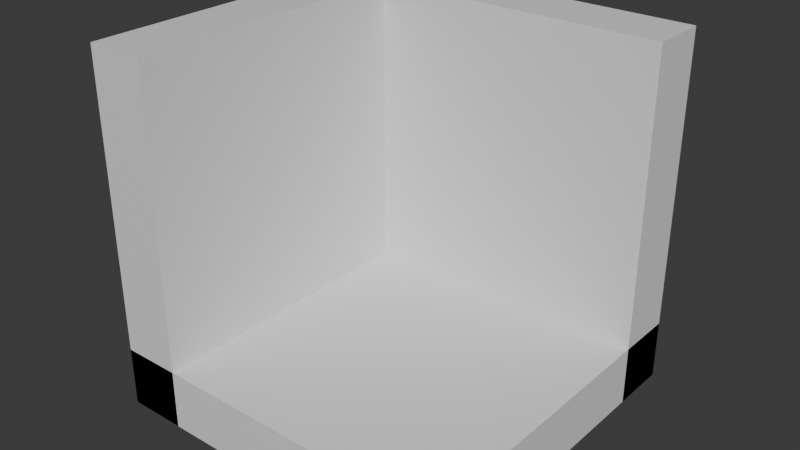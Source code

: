 # Source: double_corner_2d.blend  (saved by Blender 4.0.36; exported with 4.5.12 LTS)
import bpy
from mathutils import Matrix  # noqa: F401  (used for matrix-valued properties, if any)

bpy.ops.wm.read_factory_settings(use_empty=True)
scene = bpy.context.scene
scene.name = 'Scene'

# ---- collections
col_collection = bpy.data.collections.new('Collection'); scene.collection.children.link(col_collection)

# ---- materials (node trees are filled in below, after node groups)
mat_material = bpy.data.materials.new('Material')
mat_material.alpha_threshold = 0.0
mat_material.use_transparent_shadow = False
mat_material.roughness = 0.5
mat_material.line_color = (0.0, 0.0, 0.0, 1.0)

# ---- material node trees
mat_material.use_nodes = True; mat_material.node_tree.nodes.clear()
_N = mat_material.node_tree.nodes; _L = mat_material.node_tree.links
n0 = _N.new('ShaderNodeOutputMaterial'); n0.name = 'Material Output'; n0.location = (300, 300)
n1 = _N.new('ShaderNodeBsdfPrincipled'); n1.name = 'Principled BSDF'; n1.location = (10, 300)
n1.inputs[3].default_value = 1.45
_L.new(n1.outputs[0], n0.inputs[0])
n0.is_active_output = True

# ---- world
world_world = bpy.data.worlds.new('World'); scene.world = world_world
world_world.use_nodes = True; world_world.node_tree.nodes.clear()
_N = world_world.node_tree.nodes; _L = world_world.node_tree.links
n0 = _N.new('ShaderNodeOutputWorld'); n0.name = 'World Output'; n0.location = (300, 300)
n1 = _N.new('ShaderNodeBackground'); n1.name = 'Background'; n1.location = (10, 300)
n1.inputs[0].default_value = (0.05088, 0.05088, 0.05088, 1.0)
_L.new(n1.outputs[0], n0.inputs[0])
n0.is_active_output = True
world_world.color = (0.05088, 0.05088, 0.05088)
world_world.use_sun_shadow = False
world_world.sun_shadow_jitter_overblur = 0.0

# ---- meshes
me_cube = bpy.data.meshes.new('Cube')
me_cube.from_pydata([(1.0, 1.0, -4.0), (1.0, 1.0, -6.0), (1.0, -1.0, -4.0), (1.0, -1.0, -6.0), (-1.0, 1.0, -4.0), (-1.0, 1.0, -6.0), (-1.0, -1.0, -4.0), (-1.0, -1.0, -6.0), (-1.0, -1.0, -6.0), (-1.0, -1.0, 6.0), (-1.0, 1.0, -6.0), (-1.0, 1.0, 6.0), (-0.6667, -1.0, -6.0), (-0.6667, -1.0, 6.0), (-0.6667, 1.0, -6.0), (-0.6667, 1.0, 6.0), (-1.0, 0.6667, -6.0), (-1.0, 0.6667, 6.0), (-1.0, 1.0, -6.0), (-1.0, 1.0, 6.0), (1.0, 0.6667, -6.0), (1.0, 0.6667, 6.0), (1.0, 1.0, -6.0), (1.0, 1.0, 6.0)], [], [(0, 4, 6, 2), (3, 2, 6, 7), (7, 6, 4, 5), (5, 1, 3, 7), (1, 0, 2, 3), (5, 4, 0, 1), (8, 9, 11, 10), (10, 11, 15, 14), (14, 15, 13, 12), (12, 13, 9, 8), (10, 14, 12, 8), (15, 11, 9, 13), (16, 17, 19, 18), (18, 19, 23, 22), (22, 23, 21, 20), (20, 21, 17, 16), (18, 22, 20, 16), (23, 19, 17, 21)])
_uv = me_cube.uv_layers.new(name='UVMap')
_uv.uv.foreach_set('vector', [0.625, 0.5, 0.875, 0.5, 0.875, 0.75, 0.625, 0.75, 0.375, 0.75, 0.625, 0.75, 0.625, 1.0, 0.375, 1.0, 0.375, 0.0, 0.625, 0.0, 0.625, 0.25, 0.375, 0.25, 0.125, 0.5, 0.375, 0.5, 0.375, 0.75, 0.125, 0.75, 0.375, 0.5, 0.625, 0.5, 0.625, 0.75, 0.375, 0.75, 0.375, 0.25, 0.625, 0.25, 0.625, 0.5, 0.375, 0.5, 0.375, 0.0, 0.625, 0.0, 0.625, 0.25, 0.375, 0.25, 0.375, 0.25, 0.625, 0.25, 0.625, 0.5, 0.375, 0.5, 0.375, 0.5, 0.625, 0.5, 0.625, 0.75, 0.375, 0.75, 0.375, 0.75, 0.625, 0.75, 0.625, 1.0, 0.375, 1.0, 0.125, 0.5, 0.375, 0.5, 0.375, 0.75, 0.125, 0.75, 0.625, 0.5, 0.875, 0.5, 0.875, 0.75, 0.625, 0.75, 0.375, 0.0, 0.625, 0.0, 0.625, 0.25, 0.375, 0.25, 0.375, 0.25, 0.625, 0.25, 0.625, 0.5, 0.375, 0.5, 0.375, 0.5, 0.625, 0.5, 0.625, 0.75, 0.375, 0.75, 0.375, 0.75, 0.625, 0.75, 0.625, 1.0, 0.375, 1.0, 0.125, 0.5, 0.375, 0.5, 0.375, 0.75, 0.125, 0.75, 0.625, 0.5, 0.875, 0.5, 0.875, 0.75, 0.625, 0.75])
me_cube.materials.append(mat_material)
me_cube.use_mirror_vertex_groups = False
me_cube.update()

# ---- objects
ob_cube = bpy.data.objects.new('Cube', me_cube)

# ---- transforms, parenting, visibility, modifiers, constraints
ob_cube.location = (0.0, 0.0, 0.0)
ob_cube.scale = (12.0, 12.0, 2.0)
ob_cube.lock_rotations_4d = False
ob_cube.empty_display_type = 'ARROWS'
ob_cube.lineart.crease_threshold = 0.0

# ---- collection membership
col_collection.objects.link(ob_cube)

# ---- scene / render settings (as saved in the file)
scene.frame_start = 1; scene.frame_end = 250; scene.frame_set(1)
scene.render.engine = 'BLENDER_EEVEE_NEXT'
scene.cycles.sampling_pattern = 'TABULATED_SOBOL'
bpy.context.view_layer.update()

# ---- added for rendering (the .blend has no active camera and no usable light): camera, sun
cam_auto = bpy.data.cameras.new('AutoCamera')
cam_auto.lens = 50.0
cam_auto.sensor_width = 36.0
cam_auto.clip_end = 1000.0
ob_auto_camera = bpy.data.objects.new('AutoCamera', cam_auto)
scene.collection.objects.link(ob_auto_camera)
ob_auto_camera.location = (38.4609, -46.153, 30.7687)
ob_auto_camera.rotation_euler = (1.09748, -7.21219e-08, 0.694738)
scene.camera = ob_auto_camera
light_auto_sun = bpy.data.lights.new('AutoSun', 'SUN')
light_auto_sun.energy = 3.0
light_auto_sun.angle = 0.0523599
ob_auto_sun = bpy.data.objects.new('AutoSun', light_auto_sun)
scene.collection.objects.link(ob_auto_sun)
ob_auto_sun.rotation_euler = (0.872665, 0.174533, 0.523599)
bpy.context.view_layer.update()
